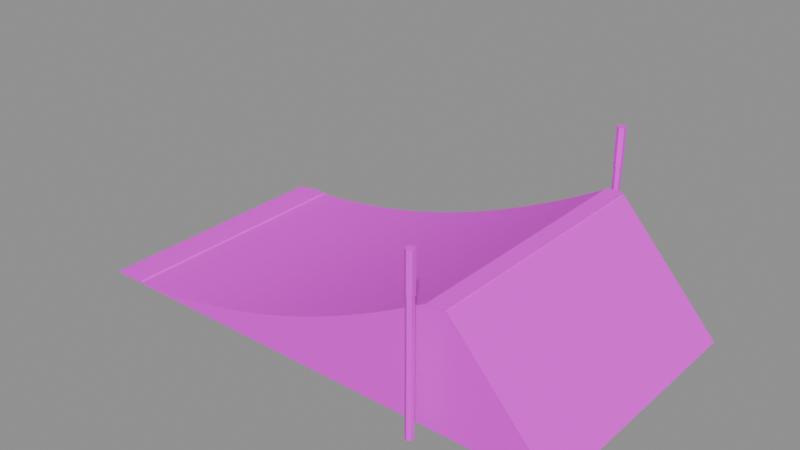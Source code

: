 # Source: kicker_small.blend  (saved by Blender 5.0.119; exported with 4.5.12 LTS)
import bpy
from mathutils import Matrix  # noqa: F401  (used for matrix-valued properties, if any)

bpy.ops.wm.read_factory_settings(use_empty=True)
scene = bpy.context.scene
scene.name = 'Scene'

# ---- images (referenced by path relative to the original .blend; pixels are not part of the script)
import os
ASSET_DIR = os.environ.get("B2B_ASSET_DIR", "")  # directory of the original .blend (textures are referenced by path, not embedded)
HERE = os.path.dirname(os.path.abspath(__file__))  # packed textures are extracted next to this script under _unpacked/

def load_image(name, relpath, width, height, colorspace="sRGB"):
    """Load a texture the original file referenced (path relative to the .blend, or extracted next to this script)."""
    p = next((c for c in (os.path.join(HERE, relpath), os.path.join(ASSET_DIR, relpath)) if relpath and os.path.exists(c)), "")
    if p:
        img = bpy.data.images.load(p, check_existing=True)
        img.name = name
    else:  # same state as the original file: an image datablock whose file is absent (Cycles renders it pink)
        img = bpy.data.images.new(name, width, height)
        img.source = "FILE"
        img.filepath = "//" + (relpath or name)
    img.colorspace_settings.name = colorspace
    return img
img_palette = load_image('palette', 'palette.png', 1024, 1024, 'sRGB')

# ---- materials (node trees are filled in below, after node groups)
mat_palette = bpy.data.materials.new('Palette')

# ---- material node trees
mat_palette.use_nodes = True; mat_palette.node_tree.nodes.clear()
_N = mat_palette.node_tree.nodes; _L = mat_palette.node_tree.links
n0 = _N.new('ShaderNodeBsdfPrincipled'); n0.name = 'Principled BSDF'; n0.location = (-200, 100)
n0.inputs[2].default_value = 0.8
n1 = _N.new('ShaderNodeOutputMaterial'); n1.name = 'Material Output'; n1.location = (200, 100)
n2 = _N.new('ShaderNodeTexImage'); n2.name = 'Image Texture'; n2.location = (0, 0)
n2.image = img_palette
n2.interpolation = 'Closest'
_L.new(n0.outputs[0], n1.inputs[0])
_L.new(n2.outputs[0], n0.inputs[0])
n1.is_active_output = True

# ---- meshes
me_kicker_small = bpy.data.meshes.new('kicker_small')
me_kicker_small.from_pydata([(-7.875, -4.0, 0.0), (-7.018, -4.0, 0.01786), (-6.161, -4.0, 0.07143), (-5.304, -4.0, 0.1607), (-4.446, -4.0, 0.2857), (-3.589, -4.0, 0.4464), (-2.732, -4.0, 0.6429), (-1.875, -4.0, 0.875), (-1.018, -4.0, 1.143), (-0.1607, -4.0, 1.446), (0.6964, -4.0, 1.786), (1.554, -4.0, 2.161), (2.411, -4.0, 2.571), (3.268, -4.0, 3.018), (4.125, -4.0, 3.5), (4.725, -4.0, 3.5), (7.875, -4.0, 0.0), (-7.875, 4.0, 0.0), (-7.018, 4.0, 0.01786), (-6.161, 4.0, 0.07143), (-5.304, 4.0, 0.1607), (-4.446, 4.0, 0.2857), (-3.589, 4.0, 0.4464), (-2.732, 4.0, 0.6429), (-1.875, 4.0, 0.875), (-1.018, 4.0, 1.143), (-0.1607, 4.0, 1.446), (0.6964, 4.0, 1.786), (1.554, 4.0, 2.161), (2.411, 4.0, 2.571), (3.268, 4.0, 3.018), (4.125, 4.0, 3.5), (4.725, 4.0, 3.5), (7.875, 4.0, 0.0), (4.175, -4.01, 3.48), (4.175, -4.01, 3.56), (4.175, 4.01, 3.48), (4.175, 4.01, 3.56), (4.675, -4.01, 3.48), (4.675, -4.01, 3.56), (4.675, 4.01, 3.48), (4.675, 4.01, 3.56), (-7.375, -4.01, 0.01556), (-7.375, -4.01, 0.07556), (-7.375, 4.01, 0.01556), (-7.375, 4.01, 0.07556), (-6.775, -4.01, 0.01556), (-6.775, -4.01, 0.07556), (-6.775, 4.01, 0.01556), (-6.775, 4.01, 0.07556), (4.125, -4.48, 0.0), (4.125, -4.48, 5.0), (4.229, -4.54, 0.0), (4.229, -4.54, 5.0), (4.229, -4.66, 0.0), (4.229, -4.66, 5.0), (4.125, -4.72, 0.0), (4.125, -4.72, 5.0), (4.021, -4.66, 0.0), (4.021, -4.66, 5.0), (4.021, -4.54, 0.0), (4.021, -4.54, 5.0), (4.125, -4.46, 4.0), (4.125, -4.46, 5.2), (4.246, -4.53, 4.0), (4.246, -4.53, 5.2), (4.246, -4.67, 4.0), (4.246, -4.67, 5.2), (4.125, -4.74, 4.0), (4.125, -4.74, 5.2), (4.004, -4.67, 4.0), (4.004, -4.67, 5.2), (4.004, -4.53, 4.0), (4.004, -4.53, 5.2), (4.125, 4.72, 0.0), (4.125, 4.72, 5.0), (4.229, 4.66, 0.0), (4.229, 4.66, 5.0), (4.229, 4.54, 0.0), (4.229, 4.54, 5.0), (4.125, 4.48, 0.0), (4.125, 4.48, 5.0), (4.021, 4.54, 0.0), (4.021, 4.54, 5.0), (4.021, 4.66, 0.0), (4.021, 4.66, 5.0), (4.125, 4.74, 4.0), (4.125, 4.74, 5.2), (4.246, 4.67, 4.0), (4.246, 4.67, 5.2), (4.246, 4.53, 4.0), (4.246, 4.53, 5.2), (4.125, 4.46, 4.0), (4.125, 4.46, 5.2), (4.004, 4.53, 4.0), (4.004, 4.53, 5.2), (4.004, 4.67, 4.0), (4.004, 4.67, 5.2)], [], [(16, 8, 7), (33, 24, 25), (1, 17, 0), (2, 18, 1), (3, 19, 2), (4, 20, 3), (5, 21, 4), (6, 22, 5), (7, 23, 6), (8, 24, 7), (9, 25, 8), (10, 26, 9), (11, 27, 10), (12, 28, 11), (13, 29, 12), (14, 30, 13), (15, 31, 14), (16, 32, 15), (0, 33, 16), (35, 36, 34), (37, 40, 36), (41, 38, 40), (39, 34, 38), (40, 34, 36), (37, 39, 41), (43, 44, 42), (45, 48, 44), (49, 46, 48), (47, 42, 46), (48, 42, 44), (45, 47, 49), (51, 52, 50), (53, 54, 52), (55, 56, 54), (57, 58, 56), (59, 57, 55), (59, 60, 58), (61, 50, 60), (58, 60, 52), (63, 64, 62), (65, 66, 64), (67, 68, 66), (69, 70, 68), (69, 67, 63), (71, 72, 70), (73, 62, 72), (68, 70, 72), (75, 76, 74), (77, 78, 76), (79, 80, 78), (81, 82, 80), (83, 81, 79), (83, 84, 82), (85, 74, 84), (82, 84, 76), (87, 88, 86), (89, 90, 88), (91, 92, 90), (93, 94, 92), (93, 91, 87), (95, 96, 94), (97, 86, 96), (92, 94, 96), (1, 0, 16), (16, 15, 13), (15, 14, 13), (2, 1, 16), (3, 2, 16), (16, 13, 12), (16, 12, 11), (4, 3, 16), (5, 4, 16), (16, 11, 10), (16, 10, 9), (6, 5, 16), (7, 6, 16), (16, 9, 8), (33, 17, 18), (33, 18, 19), (31, 32, 30), (32, 33, 30), (33, 19, 20), (33, 20, 21), (29, 30, 33), (28, 29, 33), (33, 21, 22), (33, 22, 23), (27, 28, 33), (26, 27, 33), (33, 23, 24), (25, 26, 33), (1, 18, 17), (2, 19, 18), (3, 20, 19), (4, 21, 20), (5, 22, 21), (6, 23, 22), (7, 24, 23), (8, 25, 24), (9, 26, 25), (10, 27, 26), (11, 28, 27), (12, 29, 28), (13, 30, 29), (14, 31, 30), (15, 32, 31), (16, 33, 32), (0, 17, 33), (35, 37, 36), (37, 41, 40), (41, 39, 38), (39, 35, 34), (40, 38, 34), (37, 35, 39), (43, 45, 44), (45, 49, 48), (49, 47, 46), (47, 43, 42), (48, 46, 42), (45, 43, 47), (51, 53, 52), (53, 55, 54), (55, 57, 56), (57, 59, 58), (55, 53, 59), (53, 51, 59), (51, 61, 59), (59, 61, 60), (61, 51, 50), (60, 50, 52), (52, 54, 56), (56, 58, 52), (63, 65, 64), (65, 67, 66), (67, 69, 68), (69, 71, 70), (67, 65, 63), (63, 73, 71), (71, 69, 63), (71, 73, 72), (73, 63, 62), (72, 62, 68), (62, 64, 68), (64, 66, 68), (75, 77, 76), (77, 79, 78), (79, 81, 80), (81, 83, 82), (79, 77, 83), (77, 75, 83), (75, 85, 83), (83, 85, 84), (85, 75, 74), (84, 74, 76), (76, 78, 80), (80, 82, 76), (87, 89, 88), (89, 91, 90), (91, 93, 92), (93, 95, 94), (91, 89, 87), (87, 97, 95), (95, 93, 87), (95, 97, 96), (97, 87, 86), (96, 86, 92), (86, 88, 92), (88, 90, 92)])
_uv = me_kicker_small.uv_layers.new(name='UVMap')
_uv.uv.foreach_set('vector', [0.5875, 0.5, 0.55, 0.5247, 0.55, 0.4753, 0.5875, 0.5, 0.55, 0.5247, 0.55, 0.4753, 0.4625, 0.5, 0.425, 0.5247, 0.425, 0.4753, 0.4625, 0.5, 0.425, 0.5247, 0.425, 0.4753, 0.4625, 0.5, 0.425, 0.5247, 0.425, 0.4753, 0.4625, 0.5, 0.425, 0.5247, 0.425, 0.4753, 0.4625, 0.5, 0.425, 0.5247, 0.425, 0.4753, 0.4625, 0.5, 0.425, 0.5247, 0.425, 0.4753, 0.4625, 0.5, 0.425, 0.5247, 0.425, 0.4753, 0.4625, 0.5, 0.425, 0.5247, 0.425, 0.4753, 0.4625, 0.5, 0.425, 0.5247, 0.425, 0.4753, 0.4625, 0.5, 0.425, 0.5247, 0.425, 0.4753, 0.4625, 0.5, 0.425, 0.5247, 0.425, 0.4753, 0.4625, 0.5, 0.425, 0.5247, 0.425, 0.4753, 0.4625, 0.5, 0.425, 0.5247, 0.425, 0.4753, 0.4625, 0.5, 0.425, 0.5247, 0.425, 0.4753, 0.4625, 0.5, 0.425, 0.5247, 0.425, 0.4753, 0.4625, 0.5, 0.425, 0.5247, 0.425, 0.4753, 0.4625, 0.5, 0.425, 0.5247, 0.425, 0.4753, 0.8375, 0.07143, 0.8, 0.09617, 0.8, 0.04668, 0.8375, 0.07143, 0.8, 0.09617, 0.8, 0.04668, 0.8375, 0.07143, 0.8, 0.09617, 0.8, 0.04668, 0.8375, 0.07143, 0.8, 0.09617, 0.8, 0.04668, 0.8375, 0.07143, 0.8, 0.09617, 0.8, 0.04668, 0.8375, 0.07143, 0.8, 0.09617, 0.8, 0.04668, 0.8375, 0.07143, 0.8, 0.09617, 0.8, 0.04668, 0.8375, 0.07143, 0.8, 0.09617, 0.8, 0.04668, 0.8375, 0.07143, 0.8, 0.09617, 0.8, 0.04668, 0.8375, 0.07143, 0.8, 0.09617, 0.8, 0.04668, 0.8375, 0.07143, 0.8, 0.09617, 0.8, 0.04668, 0.8375, 0.07143, 0.8, 0.09617, 0.8, 0.04668, 0.5875, 0.3571, 0.55, 0.3819, 0.55, 0.3324, 0.5875, 0.3571, 0.55, 0.3819, 0.55, 0.3324, 0.5875, 0.3571, 0.55, 0.3819, 0.55, 0.3324, 0.5875, 0.3571, 0.55, 0.3819, 0.55, 0.3324, 0.5875, 0.3571, 0.55, 0.3819, 0.55, 0.3324, 0.5875, 0.3571, 0.55, 0.3819, 0.55, 0.3324, 0.5875, 0.3571, 0.55, 0.3819, 0.55, 0.3324, 0.5875, 0.3571, 0.55, 0.3819, 0.55, 0.3324, 0.8375, 0.07143, 0.8, 0.09617, 0.8, 0.04668, 0.8375, 0.07143, 0.8, 0.09617, 0.8, 0.04668, 0.8375, 0.07143, 0.8, 0.09617, 0.8, 0.04668, 0.8375, 0.07143, 0.8, 0.09617, 0.8, 0.04668, 0.8375, 0.07143, 0.8, 0.09617, 0.8, 0.04668, 0.8375, 0.07143, 0.8, 0.09617, 0.8, 0.04668, 0.8375, 0.07143, 0.8, 0.09617, 0.8, 0.04668, 0.8375, 0.07143, 0.8, 0.09617, 0.8, 0.04668, 0.5875, 0.3571, 0.55, 0.3819, 0.55, 0.3324, 0.5875, 0.3571, 0.55, 0.3819, 0.55, 0.3324, 0.5875, 0.3571, 0.55, 0.3819, 0.55, 0.3324, 0.5875, 0.3571, 0.55, 0.3819, 0.55, 0.3324, 0.5875, 0.3571, 0.55, 0.3819, 0.55, 0.3324, 0.5875, 0.3571, 0.55, 0.3819, 0.55, 0.3324, 0.5875, 0.3571, 0.55, 0.3819, 0.55, 0.3324, 0.5875, 0.3571, 0.55, 0.3819, 0.55, 0.3324, 0.8375, 0.07143, 0.8, 0.09617, 0.8, 0.04668, 0.8375, 0.07143, 0.8, 0.09617, 0.8, 0.04668, 0.8375, 0.07143, 0.8, 0.09617, 0.8, 0.04668, 0.8375, 0.07143, 0.8, 0.09617, 0.8, 0.04668, 0.8375, 0.07143, 0.8, 0.09617, 0.8, 0.04668, 0.8375, 0.07143, 0.8, 0.09617, 0.8, 0.04668, 0.8375, 0.07143, 0.8, 0.09617, 0.8, 0.04668, 0.8375, 0.07143, 0.8, 0.09617, 0.8, 0.04668, 0.5875, 0.5, 0.55, 0.5247, 0.55, 0.4753, 0.5875, 0.5, 0.55, 0.5247, 0.55, 0.4753, 0.5875, 0.5, 0.55, 0.5247, 0.55, 0.4753, 0.5875, 0.5, 0.55, 0.5247, 0.55, 0.4753, 0.5875, 0.5, 0.55, 0.5247, 0.55, 0.4753, 0.5875, 0.5, 0.55, 0.5247, 0.55, 0.4753, 0.5875, 0.5, 0.55, 0.5247, 0.55, 0.4753, 0.5875, 0.5, 0.55, 0.5247, 0.55, 0.4753, 0.5875, 0.5, 0.55, 0.5247, 0.55, 0.4753, 0.5875, 0.5, 0.55, 0.5247, 0.55, 0.4753, 0.5875, 0.5, 0.55, 0.5247, 0.55, 0.4753, 0.5875, 0.5, 0.55, 0.5247, 0.55, 0.4753, 0.5875, 0.5, 0.55, 0.5247, 0.55, 0.4753, 0.5875, 0.5, 0.55, 0.5247, 0.55, 0.4753, 0.5875, 0.5, 0.55, 0.5247, 0.55, 0.4753, 0.5875, 0.5, 0.55, 0.5247, 0.55, 0.4753, 0.5875, 0.5, 0.55, 0.5247, 0.55, 0.4753, 0.5875, 0.5, 0.55, 0.5247, 0.55, 0.4753, 0.5875, 0.5, 0.55, 0.5247, 0.55, 0.4753, 0.5875, 0.5, 0.55, 0.5247, 0.55, 0.4753, 0.5875, 0.5, 0.55, 0.5247, 0.55, 0.4753, 0.5875, 0.5, 0.55, 0.5247, 0.55, 0.4753, 0.5875, 0.5, 0.55, 0.5247, 0.55, 0.4753, 0.5875, 0.5, 0.55, 0.5247, 0.55, 0.4753, 0.5875, 0.5, 0.55, 0.5247, 0.55, 0.4753, 0.5875, 0.5, 0.55, 0.5247, 0.55, 0.4753, 0.5875, 0.5, 0.55, 0.5247, 0.55, 0.4753, 0.5875, 0.5, 0.55, 0.5247, 0.55, 0.4753, 0.4625, 0.5, 0.425, 0.5247, 0.425, 0.4753, 0.4625, 0.5, 0.425, 0.5247, 0.425, 0.4753, 0.4625, 0.5, 0.425, 0.5247, 0.425, 0.4753, 0.4625, 0.5, 0.425, 0.5247, 0.425, 0.4753, 0.4625, 0.5, 0.425, 0.5247, 0.425, 0.4753, 0.4625, 0.5, 0.425, 0.5247, 0.425, 0.4753, 0.4625, 0.5, 0.425, 0.5247, 0.425, 0.4753, 0.4625, 0.5, 0.425, 0.5247, 0.425, 0.4753, 0.4625, 0.5, 0.425, 0.5247, 0.425, 0.4753, 0.4625, 0.5, 0.425, 0.5247, 0.425, 0.4753, 0.4625, 0.5, 0.425, 0.5247, 0.425, 0.4753, 0.4625, 0.5, 0.425, 0.5247, 0.425, 0.4753, 0.4625, 0.5, 0.425, 0.5247, 0.425, 0.4753, 0.4625, 0.5, 0.425, 0.5247, 0.425, 0.4753, 0.4625, 0.5, 0.425, 0.5247, 0.425, 0.4753, 0.4625, 0.5, 0.425, 0.5247, 0.425, 0.4753, 0.4625, 0.5, 0.425, 0.5247, 0.425, 0.4753, 0.8375, 0.07143, 0.8, 0.09617, 0.8, 0.04668, 0.8375, 0.07143, 0.8, 0.09617, 0.8, 0.04668, 0.8375, 0.07143, 0.8, 0.09617, 0.8, 0.04668, 0.8375, 0.07143, 0.8, 0.09617, 0.8, 0.04668, 0.8375, 0.07143, 0.8, 0.09617, 0.8, 0.04668, 0.8375, 0.07143, 0.8, 0.09617, 0.8, 0.04668, 0.8375, 0.07143, 0.8, 0.09617, 0.8, 0.04668, 0.8375, 0.07143, 0.8, 0.09617, 0.8, 0.04668, 0.8375, 0.07143, 0.8, 0.09617, 0.8, 0.04668, 0.8375, 0.07143, 0.8, 0.09617, 0.8, 0.04668, 0.8375, 0.07143, 0.8, 0.09617, 0.8, 0.04668, 0.8375, 0.07143, 0.8, 0.09617, 0.8, 0.04668, 0.5875, 0.3571, 0.55, 0.3819, 0.55, 0.3324, 0.5875, 0.3571, 0.55, 0.3819, 0.55, 0.3324, 0.5875, 0.3571, 0.55, 0.3819, 0.55, 0.3324, 0.5875, 0.3571, 0.55, 0.3819, 0.55, 0.3324, 0.5875, 0.3571, 0.55, 0.3819, 0.55, 0.3324, 0.5875, 0.3571, 0.55, 0.3819, 0.55, 0.3324, 0.5875, 0.3571, 0.55, 0.3819, 0.55, 0.3324, 0.5875, 0.3571, 0.55, 0.3819, 0.55, 0.3324, 0.5875, 0.3571, 0.55, 0.3819, 0.55, 0.3324, 0.5875, 0.3571, 0.55, 0.3819, 0.55, 0.3324, 0.5875, 0.3571, 0.55, 0.3819, 0.55, 0.3324, 0.5875, 0.3571, 0.55, 0.3819, 0.55, 0.3324, 0.8375, 0.07143, 0.8, 0.09617, 0.8, 0.04668, 0.8375, 0.07143, 0.8, 0.09617, 0.8, 0.04668, 0.8375, 0.07143, 0.8, 0.09617, 0.8, 0.04668, 0.8375, 0.07143, 0.8, 0.09617, 0.8, 0.04668, 0.8375, 0.07143, 0.8, 0.09617, 0.8, 0.04668, 0.8375, 0.07143, 0.8, 0.09617, 0.8, 0.04668, 0.8375, 0.07143, 0.8, 0.09617, 0.8, 0.04668, 0.8375, 0.07143, 0.8, 0.09617, 0.8, 0.04668, 0.8375, 0.07143, 0.8, 0.09617, 0.8, 0.04668, 0.8375, 0.07143, 0.8, 0.09617, 0.8, 0.04668, 0.8375, 0.07143, 0.8, 0.09617, 0.8, 0.04668, 0.8375, 0.07143, 0.8, 0.09617, 0.8, 0.04668, 0.5875, 0.3571, 0.55, 0.3819, 0.55, 0.3324, 0.5875, 0.3571, 0.55, 0.3819, 0.55, 0.3324, 0.5875, 0.3571, 0.55, 0.3819, 0.55, 0.3324, 0.5875, 0.3571, 0.55, 0.3819, 0.55, 0.3324, 0.5875, 0.3571, 0.55, 0.3819, 0.55, 0.3324, 0.5875, 0.3571, 0.55, 0.3819, 0.55, 0.3324, 0.5875, 0.3571, 0.55, 0.3819, 0.55, 0.3324, 0.5875, 0.3571, 0.55, 0.3819, 0.55, 0.3324, 0.5875, 0.3571, 0.55, 0.3819, 0.55, 0.3324, 0.5875, 0.3571, 0.55, 0.3819, 0.55, 0.3324, 0.5875, 0.3571, 0.55, 0.3819, 0.55, 0.3324, 0.5875, 0.3571, 0.55, 0.3819, 0.55, 0.3324, 0.8375, 0.07143, 0.8, 0.09617, 0.8, 0.04668, 0.8375, 0.07143, 0.8, 0.09617, 0.8, 0.04668, 0.8375, 0.07143, 0.8, 0.09617, 0.8, 0.04668, 0.8375, 0.07143, 0.8, 0.09617, 0.8, 0.04668, 0.8375, 0.07143, 0.8, 0.09617, 0.8, 0.04668, 0.8375, 0.07143, 0.8, 0.09617, 0.8, 0.04668, 0.8375, 0.07143, 0.8, 0.09617, 0.8, 0.04668, 0.8375, 0.07143, 0.8, 0.09617, 0.8, 0.04668, 0.8375, 0.07143, 0.8, 0.09617, 0.8, 0.04668, 0.8375, 0.07143, 0.8, 0.09617, 0.8, 0.04668, 0.8375, 0.07143, 0.8, 0.09617, 0.8, 0.04668, 0.8375, 0.07143, 0.8, 0.09617, 0.8, 0.04668])
me_kicker_small.materials.append(mat_palette)
me_kicker_small.update()

# ---- objects
ob_kicker_small = bpy.data.objects.new('kicker_small', me_kicker_small)

# ---- transforms, parenting, visibility, modifiers, constraints
ob_kicker_small.location = (0.0, 0.0, 0.0)

# ---- collection membership
scene.collection.objects.link(ob_kicker_small)

# ---- scene / render settings (as saved in the file)
scene.frame_start = 1; scene.frame_end = 250; scene.frame_set(1)
scene.render.engine = 'BLENDER_EEVEE_NEXT'
scene.render.bake_bias = 0.0
scene.render.bake_samples = 0
scene.cycles.sampling_pattern = 'TABULATED_SOBOL'
scene.eevee.use_volume_custom_range = False
bpy.context.view_layer.update()

# ---- added for rendering (the .blend has no active camera and no usable light): camera, sun + grey world if the file has none
cam_auto = bpy.data.cameras.new('AutoCamera')
cam_auto.lens = 50.0
cam_auto.sensor_width = 36.0
cam_auto.clip_end = 1000.0
ob_auto_camera = bpy.data.objects.new('AutoCamera', cam_auto)
scene.collection.objects.link(ob_auto_camera)
ob_auto_camera.location = (17.6757, -21.2109, 16.7406)
ob_auto_camera.rotation_euler = (1.09748, -7.21219e-08, 0.694738)
scene.camera = ob_auto_camera
light_auto_sun = bpy.data.lights.new('AutoSun', 'SUN')
light_auto_sun.energy = 3.0
light_auto_sun.angle = 0.0523599
ob_auto_sun = bpy.data.objects.new('AutoSun', light_auto_sun)
scene.collection.objects.link(ob_auto_sun)
ob_auto_sun.rotation_euler = (0.872665, 0.174533, 0.523599)
if scene.world is None:
    world_auto = bpy.data.worlds.new('AutoWorld')
    world_auto.color = (0.3, 0.3, 0.3)
    scene.world = world_auto
bpy.context.view_layer.update()
